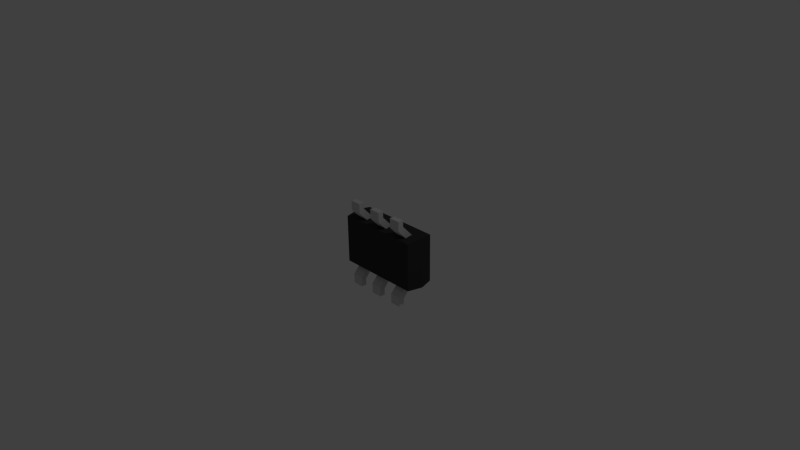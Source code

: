# Source: IRFTS8342PBF_TSOP_6.blend  (saved by Blender 2.73.0; exported with 4.5.12 LTS)
import bpy
from mathutils import Matrix  # noqa: F401  (used for matrix-valued properties, if any)

bpy.ops.wm.read_factory_settings(use_empty=True)
scene = bpy.context.scene
scene.name = 'Scene'

# ---- collections
col_collection_1 = bpy.data.collections.new('Collection 1'); scene.collection.children.link(col_collection_1)

# ---- materials (node trees are filled in below, after node groups)
mat_material_001 = bpy.data.materials.new('Material.001')
mat_material_001.alpha_threshold = 0.0
mat_material_001.use_transparent_shadow = False
mat_material_001.roughness = 0.5
mat_svgmat_001 = bpy.data.materials.new('SVGMat.001')
mat_svgmat_001.alpha_threshold = 0.0
mat_svgmat_001.use_transparent_shadow = False
mat_svgmat_001.diffuse_color = (1.0, 1.0, 1.0, 1.0)
mat_svgmat_001.roughness = 0.5
mat_pins_002 = bpy.data.materials.new('Pins.002')
mat_pins_002.alpha_threshold = 0.0
mat_pins_002.use_transparent_shadow = False
mat_pins_002.diffuse_color = (0.6619, 0.6619, 0.6619, 1.0)
mat_pins_002.roughness = 0.5
mat_dot_mark = bpy.data.materials.new('Dot_Mark')
mat_dot_mark.alpha_threshold = 0.0
mat_dot_mark.use_transparent_shadow = False
mat_dot_mark.roughness = 0.5
mat_chassis = bpy.data.materials.new('Chassis')
mat_chassis.alpha_threshold = 0.0
mat_chassis.use_transparent_shadow = False
mat_chassis.diffuse_color = (0.04203, 0.04203, 0.04203, 1.0)
mat_chassis.roughness = 0.5

# ---- material node trees

# ---- world
world_world = bpy.data.worlds.new('World'); scene.world = world_world
world_world.color = (0.05088, 0.05088, 0.05088)
world_world.use_sun_shadow = False
world_world.sun_shadow_jitter_overblur = 0.0
world_world.cycles.sampling_method = 'MANUAL'
world_world.cycles.sample_map_resolution = 256

# ---- cameras
cam_camera = bpy.data.cameras.new('Camera')
cam_camera.clip_end = 100.0
cam_camera.lens = 35.0
cam_camera.sensor_width = 32.0
cam_camera.sensor_height = 18.0
cam_camera.ortho_scale = 7.314
cam_camera.dof.focus_distance = 0.0
cam_camera.dof.aperture_fstop = 128.0

# ---- lights
light_lamp = bpy.data.lights.new('Lamp', 'POINT')
light_lamp.transmission_factor = 0.0
light_lamp.cutoff_distance = 30.0
light_lamp.energy = 100.0
light_lamp.shadow_buffer_clip_start = 1.001
light_lamp.shadow_soft_size = 0.1
light_lamp.shadow_maximum_resolution = 0.006
light_lamp.use_absolute_resolution = True
light_lamp.cycles.use_multiple_importance_sampling = False

# ---- meshes
me_shapeindexedfaceset_006 = bpy.data.meshes.new('ShapeIndexedFaceSet.006')
me_shapeindexedfaceset_006.from_pydata([(0.0, 0.0, 0.0), (0.2846, -0.6123, 0.02685), (0.2846, -0.6123, 0.1037), (0.4383, -0.6123, 0.1037), (0.4383, -0.6123, 0.02685), (0.2846, -0.228, 0.2547), (0.2846, -0.2683, 0.3316), (0.4383, -0.2683, 0.3316), (0.4383, -0.228, 0.2547), (0.4383, -0.4797, 0.02685), (0.4383, -0.5201, 0.1037), (0.2846, -0.5201, 0.1037), (0.2846, -0.4797, 0.02685), (0.0, 0.0, 0.0), (-0.4458, -0.6123, 0.02685), (-0.4458, -0.6123, 0.1037), (-0.2921, -0.6123, 0.1037), (-0.2921, -0.6123, 0.02685), (-0.4458, -0.228, 0.2547), (-0.4458, -0.2683, 0.3316), (-0.2921, -0.2683, 0.3316), (-0.2921, -0.228, 0.2547), (-0.2921, -0.4797, 0.02685), (-0.2921, -0.5201, 0.1037), (-0.4458, -0.5201, 0.1037), (-0.4458, -0.4797, 0.02685), (0.0, 0.0, 0.0), (-0.2921, 0.6047, 0.02685), (-0.2921, 0.6047, 0.1037), (-0.4458, 0.6047, 0.1037), (-0.4458, 0.6047, 0.02685), (-0.2921, 0.2204, 0.2547), (-0.2921, 0.2607, 0.3316), (-0.4458, 0.2607, 0.3316), (-0.4458, 0.2204, 0.2547), (-0.4458, 0.4721, 0.02685), (-0.4458, 0.5125, 0.1037), (-0.2921, 0.5125, 0.1037), (-0.2921, 0.4721, 0.02685), (0.0, 0.0, 0.0), (0.4383, 0.6047, 0.02685), (0.4383, 0.6047, 0.1037), (0.2846, 0.6047, 0.1037), (0.2846, 0.6047, 0.02685), (0.4383, 0.2204, 0.2547), (0.4383, 0.2607, 0.3316), (0.2846, 0.2607, 0.3316), (0.2846, 0.2204, 0.2547), (0.2846, 0.4721, 0.02685), (0.2846, 0.5125, 0.1037), (0.4383, 0.5125, 0.1037), (0.4383, 0.4721, 0.02685), (0.0, 0.0, 0.0), (0.07313, 0.6047, 0.02685), (0.07313, 0.6047, 0.1037), (-0.08064, 0.6047, 0.1037), (-0.08064, 0.6047, 0.02685), (0.07313, 0.2204, 0.2547), (0.07313, 0.2607, 0.3316), (-0.08064, 0.2607, 0.3316), (-0.08064, 0.2204, 0.2547), (-0.08064, 0.4721, 0.02685), (-0.08064, 0.5125, 0.1037), (0.07313, 0.5125, 0.1037), (0.07313, 0.4721, 0.02685), (0.3652, 5.201e-15, 3.192e-08), (-0.08067, -0.6123, 0.02685), (-0.08067, -0.6123, 0.1037), (0.0731, -0.6123, 0.1037), (0.0731, -0.6123, 0.02685), (-0.08067, -0.228, 0.2547), (-0.08067, -0.2683, 0.3316), (0.0731, -0.2683, 0.3316), (0.0731, -0.228, 0.2547), (0.0731, -0.4797, 0.02685), (0.0731, -0.5201, 0.1037), (-0.08067, -0.5201, 0.1037), (-0.08067, -0.4797, 0.02685)], [], [(1, 2, 11, 12), (1, 4, 3, 2), (1, 12, 9, 4), (2, 3, 10, 11), (3, 4, 9, 10), (5, 6, 7, 8), (5, 8, 9, 12), (5, 12, 11, 6), (6, 11, 10, 7), (7, 10, 9, 8), (14, 15, 24, 25), (14, 17, 16, 15), (14, 25, 22, 17), (15, 16, 23, 24), (16, 17, 22, 23), (18, 19, 20, 21), (18, 21, 22, 25), (18, 25, 24, 19), (19, 24, 23, 20), (20, 23, 22, 21), (27, 28, 37, 38), (27, 30, 29, 28), (27, 38, 35, 30), (28, 29, 36, 37), (29, 30, 35, 36), (31, 32, 33, 34), (31, 34, 35, 38), (31, 38, 37, 32), (32, 37, 36, 33), (33, 36, 35, 34), (40, 41, 50, 51), (40, 43, 42, 41), (40, 51, 48, 43), (41, 42, 49, 50), (42, 43, 48, 49), (44, 45, 46, 47), (44, 47, 48, 51), (44, 51, 50, 45), (45, 50, 49, 46), (46, 49, 48, 47), (53, 54, 63, 64), (53, 56, 55, 54), (53, 64, 61, 56), (54, 55, 62, 63), (55, 56, 61, 62), (57, 58, 59, 60), (57, 60, 61, 64), (57, 64, 63, 58), (58, 63, 62, 59), (59, 62, 61, 60), (66, 67, 76, 77), (66, 69, 68, 67), (66, 77, 74, 69), (67, 68, 75, 76), (68, 69, 74, 75), (70, 71, 72, 73), (70, 73, 74, 77), (70, 77, 76, 71), (71, 76, 75, 72), (72, 75, 74, 73)])
_ca = me_shapeindexedfaceset_006.color_attributes.new('Col', 'BYTE_COLOR', 'CORNER')
_ca.data.foreach_set('color', [0.0, 0.0, 0.0, 1.0, 0.0, 0.0, 0.0, 1.0, 0.0, 0.0, 0.0, 1.0, 0.0, 0.0, 0.0, 1.0, 0.0, 0.0, 0.0, 1.0, 1.0, 1.0, 1.0, 1.0, 0.0, 0.0, 0.0, 1.0, 0.0, 0.0, 0.0, 1.0, 0.0, 0.0, 0.0, 1.0, 0.0, 0.0, 0.0, 1.0, 1.0, 1.0, 1.0, 1.0, 1.0, 1.0, 1.0, 1.0, 0.0, 0.0, 0.0, 1.0, 0.0, 0.0, 0.0, 1.0, 0.0, 0.0, 0.0, 1.0, 0.0, 0.0, 0.0, 1.0, 0.0, 0.0, 0.0, 1.0, 1.0, 1.0, 1.0, 1.0, 1.0, 1.0, 1.0, 1.0, 0.0, 0.0, 0.0, 1.0, 0.0, 0.0, 0.0, 1.0, 0.0, 0.0, 0.0, 1.0, 0.0, 0.0, 0.0, 1.0, 0.0, 0.0, 0.0, 1.0, 0.0, 0.0, 0.0, 1.0, 0.0, 0.0, 0.0, 1.0, 1.0, 1.0, 1.0, 1.0, 0.0, 0.0, 0.0, 1.0, 0.0, 0.0, 0.0, 1.0, 0.0, 0.0, 0.0, 1.0, 0.0, 0.0, 0.0, 1.0, 0.0, 0.0, 0.0, 1.0, 0.0, 0.0, 0.0, 1.0, 0.0, 0.0, 0.0, 1.0, 0.0, 0.0, 0.0, 1.0, 0.0, 0.0, 0.0, 1.0, 0.0, 0.0, 0.0, 1.0, 0.0, 0.0, 0.0, 1.0, 1.0, 1.0, 1.0, 1.0, 0.0, 0.0, 0.0, 1.0, 0.0, 0.0, 0.0, 1.0, 0.0, 0.0, 0.0, 1.0, 0.0, 0.0, 0.0, 1.0, 0.0, 0.0, 0.0, 1.0, 0.0, 0.0, 0.0, 1.0, 1.0, 1.0, 1.0, 1.0, 0.0, 0.0, 0.0, 1.0, 0.0, 0.0, 0.0, 1.0, 0.0, 0.0, 0.0, 1.0, 0.0, 0.0, 0.0, 1.0, 1.0, 1.0, 1.0, 1.0, 1.0, 1.0, 1.0, 1.0, 0.0, 0.0, 0.0, 1.0, 0.0, 0.0, 0.0, 1.0, 0.0, 0.0, 0.0, 1.0, 0.0, 0.0, 0.0, 1.0, 0.0, 0.0, 0.0, 1.0, 1.0, 1.0, 1.0, 1.0, 1.0, 1.0, 1.0, 1.0, 0.0, 0.0, 0.0, 1.0, 0.0, 0.0, 0.0, 1.0, 0.0, 0.0, 0.0, 1.0, 0.0, 0.0, 0.0, 1.0, 0.0, 0.0, 0.0, 1.0, 0.0, 0.0, 0.0, 1.0, 0.0, 0.0, 0.0, 1.0, 1.0, 1.0, 1.0, 1.0, 0.0, 0.0, 0.0, 1.0, 0.0, 0.0, 0.0, 1.0, 0.0, 0.0, 0.0, 1.0, 0.0, 0.0, 0.0, 1.0, 0.0, 0.0, 0.0, 1.0, 0.0, 0.0, 0.0, 1.0, 0.0, 0.0, 0.0, 1.0, 0.0, 0.0, 0.0, 1.0, 0.0, 0.0, 0.0, 1.0, 0.0, 0.0, 0.0, 1.0, 0.0, 0.0, 0.0, 1.0, 1.0, 1.0, 1.0, 1.0, 0.0, 0.0, 0.0, 1.0, 0.0, 0.0, 0.0, 1.0, 0.0, 0.0, 0.0, 1.0, 0.0, 0.0, 0.0, 1.0, 0.0, 0.0, 0.0, 1.0, 0.0, 0.0, 0.0, 1.0, 1.0, 1.0, 1.0, 1.0, 0.0, 0.0, 0.0, 1.0, 0.0, 0.0, 0.0, 1.0, 0.0, 0.0, 0.0, 1.0, 0.0, 0.0, 0.0, 1.0, 1.0, 1.0, 1.0, 1.0, 1.0, 1.0, 1.0, 1.0, 0.0, 0.0, 0.0, 1.0, 0.0, 0.0, 0.0, 1.0, 0.0, 0.0, 0.0, 1.0, 0.0, 0.0, 0.0, 1.0, 0.0, 0.0, 0.0, 1.0, 1.0, 1.0, 1.0, 1.0, 1.0, 1.0, 1.0, 1.0, 0.0, 0.0, 0.0, 1.0, 0.0, 0.0, 0.0, 1.0, 0.0, 0.0, 0.0, 1.0, 0.0, 0.0, 0.0, 1.0, 0.0, 0.0, 0.0, 1.0, 0.0, 0.0, 0.0, 1.0, 0.0, 0.0, 0.0, 1.0, 1.0, 1.0, 1.0, 1.0, 0.0, 0.0, 0.0, 1.0, 0.0, 0.0, 0.0, 1.0, 0.0, 0.0, 0.0, 1.0, 0.0, 0.0, 0.0, 1.0, 0.0, 0.0, 0.0, 1.0, 0.0, 0.0, 0.0, 1.0, 0.0, 0.0, 0.0, 1.0, 0.0, 0.0, 0.0, 1.0, 0.0, 0.0, 0.0, 1.0, 0.0, 0.0, 0.0, 1.0, 0.0, 0.0, 0.0, 1.0, 1.0, 1.0, 1.0, 1.0, 0.0, 0.0, 0.0, 1.0, 0.0, 0.0, 0.0, 1.0, 0.0, 0.0, 0.0, 1.0, 0.0, 0.0, 0.0, 1.0, 0.0, 0.0, 0.0, 1.0, 0.0, 0.0, 0.0, 1.0, 1.0, 1.0, 1.0, 1.0, 0.0, 0.0, 0.0, 1.0, 0.0, 0.0, 0.0, 1.0, 0.0, 0.0, 0.0, 1.0, 0.0, 0.0, 0.0, 1.0, 1.0, 1.0, 1.0, 1.0, 1.0, 1.0, 1.0, 1.0, 0.0, 0.0, 0.0, 1.0, 0.0, 0.0, 0.0, 1.0, 0.0, 0.0, 0.0, 1.0, 0.0, 0.0, 0.0, 1.0, 0.0, 0.0, 0.0, 1.0, 1.0, 1.0, 1.0, 1.0, 1.0, 1.0, 1.0, 1.0, 0.0, 0.0, 0.0, 1.0, 0.0, 0.0, 0.0, 1.0, 0.0, 0.0, 0.0, 1.0, 0.0, 0.0, 0.0, 1.0, 0.0, 0.0, 0.0, 1.0, 0.0, 0.0, 0.0, 1.0, 0.0, 0.0, 0.0, 1.0, 1.0, 1.0, 1.0, 1.0, 0.0, 0.0, 0.0, 1.0, 0.0, 0.0, 0.0, 1.0, 0.0, 0.0, 0.0, 1.0, 0.0, 0.0, 0.0, 1.0, 0.0, 0.0, 0.0, 1.0, 0.0, 0.0, 0.0, 1.0, 0.0, 0.0, 0.0, 1.0, 0.0, 0.0, 0.0, 1.0, 0.0, 0.0, 0.0, 1.0, 0.0, 0.0, 0.0, 1.0, 0.0, 0.0, 0.0, 1.0, 1.0, 1.0, 1.0, 1.0, 0.0, 0.0, 0.0, 1.0, 0.0, 0.0, 0.0, 1.0, 0.0, 0.0, 0.0, 1.0, 0.0, 0.0, 0.0, 1.0, 0.0, 0.0, 0.0, 1.0, 0.0, 0.0, 0.0, 1.0, 1.0, 1.0, 1.0, 1.0, 0.0, 0.0, 0.0, 1.0, 0.0, 0.0, 0.0, 1.0, 0.0, 0.0, 0.0, 1.0, 0.0, 0.0, 0.0, 1.0, 1.0, 1.0, 1.0, 1.0, 1.0, 1.0, 1.0, 1.0, 0.0, 0.0, 0.0, 1.0, 0.0, 0.0, 0.0, 1.0, 0.0, 0.0, 0.0, 1.0, 0.0, 0.0, 0.0, 1.0, 0.0, 0.0, 0.0, 1.0, 1.0, 1.0, 1.0, 1.0, 1.0, 1.0, 1.0, 1.0, 0.0, 0.0, 0.0, 1.0, 0.0, 0.0, 0.0, 1.0, 0.0, 0.0, 0.0, 1.0, 0.0, 0.0, 0.0, 1.0, 0.0, 0.0, 0.0, 1.0, 0.0, 0.0, 0.0, 1.0, 0.0, 0.0, 0.0, 1.0, 1.0, 1.0, 1.0, 1.0, 0.0, 0.0, 0.0, 1.0, 0.0, 0.0, 0.0, 1.0, 0.0, 0.0, 0.0, 1.0, 0.0, 0.0, 0.0, 1.0, 0.0, 0.0, 0.0, 1.0, 0.0, 0.0, 0.0, 1.0, 0.0, 0.0, 0.0, 1.0, 0.0, 0.0, 0.0, 1.0, 0.0, 0.0, 0.0, 1.0, 0.0, 0.0, 0.0, 1.0, 0.0, 0.0, 0.0, 1.0, 1.0, 1.0, 1.0, 1.0, 0.0, 0.0, 0.0, 1.0, 0.0, 0.0, 0.0, 1.0, 0.0, 0.0, 0.0, 1.0, 0.0, 0.0, 0.0, 1.0, 0.0, 0.0, 0.0, 1.0, 0.0, 0.0, 0.0, 1.0, 1.0, 1.0, 1.0, 1.0, 0.0, 0.0, 0.0, 1.0, 0.0, 0.0, 0.0, 1.0, 0.0, 0.0, 0.0, 1.0, 0.0, 0.0, 0.0, 1.0, 1.0, 1.0, 1.0, 1.0, 1.0, 1.0, 1.0, 1.0, 0.0, 0.0, 0.0, 1.0, 0.0, 0.0, 0.0, 1.0, 0.0, 0.0, 0.0, 1.0, 0.0, 0.0, 0.0, 1.0, 0.0, 0.0, 0.0, 1.0, 1.0, 1.0, 1.0, 1.0, 1.0, 1.0, 1.0, 1.0, 0.0, 0.0, 0.0, 1.0, 0.0, 0.0, 0.0, 1.0, 0.0, 0.0, 0.0, 1.0, 0.0, 0.0, 0.0, 1.0, 0.0, 0.0, 0.0, 1.0, 0.0, 0.0, 0.0, 1.0, 0.0, 0.0, 0.0, 1.0, 1.0, 1.0, 1.0, 1.0, 0.0, 0.0, 0.0, 1.0, 0.0, 0.0, 0.0, 1.0, 0.0, 0.0, 0.0, 1.0, 0.0, 0.0, 0.0, 1.0, 0.0, 0.0, 0.0, 1.0, 0.0, 0.0, 0.0, 1.0, 0.0, 0.0, 0.0, 1.0, 0.0, 0.0, 0.0, 1.0, 0.0, 0.0, 0.0, 1.0, 0.0, 0.0, 0.0, 1.0, 0.0, 0.0, 0.0, 1.0, 1.0, 1.0, 1.0, 1.0, 0.0, 0.0, 0.0, 1.0])
me_shapeindexedfaceset_006.materials.append(mat_pins_002)
me_shapeindexedfaceset_006.use_remesh_preserve_volume = False
me_shapeindexedfaceset_006.use_remesh_preserve_attributes = False
me_shapeindexedfaceset_006.use_mirror_vertex_groups = False
me_shapeindexedfaceset_006.update()
me_shapeindexedfaceset_002 = bpy.data.meshes.new('ShapeIndexedFaceSet.002')
me_shapeindexedfaceset_002.from_pydata([(0.0, 0.0, 0.0), (0.4264, 0.1574, 0.4522), (0.4217, 0.1307, 0.4522), (0.4086, 0.108, 0.4522), (0.3889, 0.0929, 0.4522), (0.3656, 0.08758, 0.4522), (0.3424, 0.0929, 0.4522), (0.3227, 0.108, 0.4522), (0.3095, 0.1307, 0.4522), (0.3049, 0.1574, 0.4522), (0.3095, 0.1842, 0.4522), (0.3227, 0.2068, 0.4522), (0.3424, 0.222, 0.4522), (0.3656, 0.2273, 0.4522), (0.3889, 0.222, 0.4522), (0.4086, 0.2068, 0.4522), (0.4217, 0.1842, 0.4522), (0.4264, 0.1574, 0.4386), (0.4217, 0.1307, 0.4386), (0.4086, 0.108, 0.4386), (0.3889, 0.0929, 0.4386), (0.3656, 0.08758, 0.4386), (0.3424, 0.0929, 0.4386), (0.3227, 0.108, 0.4386), (0.3095, 0.1307, 0.4386), (0.3049, 0.1574, 0.4386), (0.3095, 0.1842, 0.4386), (0.3227, 0.2068, 0.4386), (0.3424, 0.222, 0.4386), (0.3656, 0.2273, 0.4386), (0.3889, 0.222, 0.4386), (0.4086, 0.2068, 0.4386), (0.4217, 0.1842, 0.4386)], [], [(1, 2, 18, 17), (1, 16, 15), (1, 15, 14), (1, 14, 13), (1, 13, 12), (1, 12, 11), (1, 11, 10), (1, 10, 9), (1, 9, 8), (1, 8, 7), (1, 7, 6), (1, 6, 5), (1, 5, 4), (1, 4, 3), (1, 3, 2), (1, 17, 32, 16), (2, 3, 19, 18), (3, 4, 20, 19), (4, 5, 21, 20), (5, 6, 22, 21), (6, 7, 23, 22), (7, 8, 24, 23), (8, 9, 25, 24), (9, 10, 26, 25), (10, 11, 27, 26), (11, 12, 28, 27), (12, 13, 29, 28), (13, 14, 30, 29), (14, 15, 31, 30), (15, 16, 32, 31), (17, 18, 19), (17, 19, 20), (17, 20, 21), (17, 21, 22), (17, 22, 23), (17, 23, 24), (17, 24, 25), (17, 25, 26), (17, 26, 27), (17, 27, 28), (17, 28, 29), (17, 29, 30), (17, 30, 31), (17, 31, 32)])
_ca = me_shapeindexedfaceset_002.color_attributes.new('Col', 'BYTE_COLOR', 'CORNER')
_ca.data.foreach_set('color', [0.0, 0.0, 0.0, 1.0, 0.0, 0.0, 0.0, 1.0, 0.0, 0.0, 0.0, 1.0, 0.0, 0.0, 0.0, 1.0, 0.0, 0.0, 0.0, 1.0, 0.0, 0.0, 0.0, 1.0, 0.0, 0.0, 0.0, 1.0, 0.0, 0.0, 0.0, 1.0, 0.0, 0.0, 0.0, 1.0, 0.0, 0.0, 0.0, 1.0, 0.0, 0.0, 0.0, 1.0, 0.0, 0.0, 0.0, 1.0, 0.0, 0.0, 0.0, 1.0, 0.0, 0.0, 0.0, 1.0, 0.0, 0.0, 0.0, 1.0, 0.0, 0.0, 0.0, 1.0, 0.0, 0.0, 0.0, 1.0, 0.0, 0.0, 0.0, 1.0, 0.0, 0.0, 0.0, 1.0, 0.0, 0.0, 0.0, 1.0, 0.0, 0.0, 0.0, 1.0, 0.0, 0.0, 0.0, 1.0, 0.0, 0.0, 0.0, 1.0, 0.0, 0.0, 0.0, 1.0, 0.0, 0.0, 0.0, 1.0, 0.0, 0.0, 0.0, 1.0, 0.0, 0.0, 0.0, 1.0, 0.0, 0.0, 0.0, 1.0, 0.0, 0.0, 0.0, 1.0, 0.0, 0.0, 0.0, 1.0, 0.0, 0.0, 0.0, 1.0, 0.0, 0.0, 0.0, 1.0, 0.0, 0.0, 0.0, 1.0, 0.0, 0.0, 0.0, 1.0, 0.0, 0.0, 0.0, 1.0, 0.0, 0.0, 0.0, 1.0, 0.0, 0.0, 0.0, 1.0, 0.0, 0.0, 0.0, 1.0, 0.0, 0.0, 0.0, 1.0, 1.0, 1.0, 1.0, 1.0, 0.0, 0.0, 0.0, 1.0, 1.0, 1.0, 1.0, 1.0, 0.0, 0.0, 0.0, 1.0, 0.0, 0.0, 0.0, 1.0, 0.0, 0.0, 0.0, 1.0, 0.0, 0.0, 0.0, 1.0, 0.0, 0.0, 0.0, 1.0, 0.0, 0.0, 0.0, 1.0, 0.0, 0.0, 0.0, 1.0, 0.0, 0.0, 0.0, 1.0, 0.0, 0.0, 0.0, 1.0, 0.0, 0.0, 0.0, 1.0, 0.0, 0.0, 0.0, 1.0, 0.0, 0.0, 0.0, 1.0, 0.0, 0.0, 0.0, 1.0, 1.0, 1.0, 1.0, 1.0, 0.0, 0.0, 0.0, 1.0, 0.0, 0.0, 0.0, 1.0, 1.0, 1.0, 1.0, 1.0, 0.0, 0.0, 0.0, 1.0, 1.0, 1.0, 1.0, 1.0, 0.0, 0.0, 0.0, 1.0, 0.0, 0.0, 0.0, 1.0, 0.0, 0.0, 0.0, 1.0, 0.0, 0.0, 0.0, 1.0, 1.0, 1.0, 1.0, 1.0, 0.0, 0.0, 0.0, 1.0, 0.0, 0.0, 0.0, 1.0, 0.0, 0.0, 0.0, 1.0, 0.0, 0.0, 0.0, 1.0, 0.0, 0.0, 0.0, 1.0, 0.0, 0.0, 0.0, 1.0, 0.0, 0.0, 0.0, 1.0, 0.0, 0.0, 0.0, 1.0, 0.0, 0.0, 0.0, 1.0, 0.0, 0.0, 0.0, 1.0, 0.0, 0.0, 0.0, 1.0, 0.0, 0.0, 0.0, 1.0, 0.0, 0.0, 0.0, 1.0, 0.0, 0.0, 0.0, 1.0, 1.0, 1.0, 1.0, 1.0, 0.0, 0.0, 0.0, 1.0, 0.0, 0.0, 0.0, 1.0, 0.0, 0.0, 0.0, 1.0, 0.0, 0.0, 0.0, 1.0, 1.0, 1.0, 1.0, 1.0, 0.0, 0.0, 0.0, 1.0, 0.0, 0.0, 0.0, 1.0, 0.0, 0.0, 0.0, 1.0, 0.0, 0.0, 0.0, 1.0, 0.0, 0.0, 0.0, 1.0, 0.0, 0.0, 0.0, 1.0, 0.0, 0.0, 0.0, 1.0, 0.0, 0.0, 0.0, 1.0, 0.0, 0.0, 0.0, 1.0, 0.0, 0.0, 0.0, 1.0, 0.0, 0.0, 0.0, 1.0, 0.0, 0.0, 0.0, 1.0, 0.0, 0.0, 0.0, 1.0, 0.0, 0.0, 0.0, 1.0, 1.0, 1.0, 1.0, 1.0, 0.0, 0.0, 0.0, 1.0, 0.0, 0.0, 0.0, 1.0, 0.0, 0.0, 0.0, 1.0, 0.0, 0.0, 0.0, 1.0, 1.0, 1.0, 1.0, 1.0, 0.0, 0.0, 0.0, 1.0, 0.0, 0.0, 0.0, 1.0, 0.0, 0.0, 0.0, 1.0, 0.0, 0.0, 0.0, 1.0, 0.0, 0.0, 0.0, 1.0, 0.0, 0.0, 0.0, 1.0, 0.0, 0.0, 0.0, 1.0, 0.0, 0.0, 0.0, 1.0, 1.0, 1.0, 1.0, 1.0, 0.0, 0.0, 0.0, 1.0, 1.0, 1.0, 1.0, 1.0, 0.0, 0.0, 0.0, 1.0, 0.0, 0.0, 0.0, 1.0, 0.0, 0.0, 0.0, 1.0, 0.0, 0.0, 0.0, 1.0, 0.0, 0.0, 0.0, 1.0, 0.0, 0.0, 0.0, 1.0, 0.0, 0.0, 0.0, 1.0, 0.0, 0.0, 0.0, 1.0, 0.0, 0.0, 0.0, 1.0, 0.0, 0.0, 0.0, 1.0, 0.0, 0.0, 0.0, 1.0, 0.0, 0.0, 0.0, 1.0, 1.0, 1.0, 1.0, 1.0, 0.0, 0.0, 0.0, 1.0, 1.0, 1.0, 1.0, 1.0, 0.0, 0.0, 0.0, 1.0, 0.0, 0.0, 0.0, 1.0, 0.0, 0.0, 0.0, 1.0, 0.0, 0.0, 0.0, 1.0, 0.0, 0.0, 0.0, 1.0, 0.0, 0.0, 0.0, 1.0, 0.0, 0.0, 0.0, 1.0, 0.0, 0.0, 0.0, 1.0, 0.0, 0.0, 0.0, 1.0, 0.0, 0.0, 0.0, 1.0, 0.0, 0.0, 0.0, 1.0, 0.0, 0.0, 0.0, 1.0, 1.0, 1.0, 1.0, 1.0, 0.0, 0.0, 0.0, 1.0, 1.0, 1.0, 1.0, 1.0, 0.0, 0.0, 0.0, 1.0])
me_shapeindexedfaceset_002.materials.append(mat_dot_mark)
me_shapeindexedfaceset_002.use_remesh_preserve_volume = False
me_shapeindexedfaceset_002.use_remesh_preserve_attributes = False
me_shapeindexedfaceset_002.use_mirror_vertex_groups = False
me_shapeindexedfaceset_002.update()
me_shapeindexedfaceset_001 = bpy.data.meshes.new('ShapeIndexedFaceSet.001')
me_shapeindexedfaceset_001.from_pydata([(0.0, 0.0, 0.0), (-0.5746, -0.3374, 0.05568), (-0.5746, -0.3374, 0.4497), (0.5671, -0.3374, 0.4497), (0.5671, -0.3374, 0.05568), (-0.5746, 0.3298, 0.05568), (-0.5746, 0.3298, 0.4497), (0.5671, 0.3298, 0.4497), (0.5671, 0.3298, 0.05568), (0.5971, -0.3595, 0.2806), (0.5971, 0.3519, 0.2806), (-0.6047, -0.3595, 0.2806), (-0.6047, 0.3519, 0.2806)], [], [(1, 4, 9, 11), (1, 5, 8, 4), (1, 11, 12, 5), (2, 3, 7, 6), (2, 6, 12, 11), (2, 11, 9, 3), (3, 9, 10, 7), (4, 8, 10, 9), (5, 12, 10, 8), (6, 7, 10, 12)])
_ca = me_shapeindexedfaceset_001.color_attributes.new('Col', 'BYTE_COLOR', 'CORNER')
_ca.data.foreach_set('color', [0.0, 0.0, 0.0, 1.0, 1.0, 1.0, 1.0, 1.0, 1.0, 1.0, 1.0, 1.0, 0.0, 0.0, 0.0, 1.0, 0.0, 0.0, 0.0, 1.0, 0.0, 0.0, 0.0, 1.0, 0.0, 0.0, 0.0, 1.0, 1.0, 1.0, 1.0, 1.0, 0.0, 0.0, 0.0, 1.0, 0.0, 0.0, 0.0, 1.0, 0.0, 0.0, 0.0, 1.0, 0.0, 0.0, 0.0, 1.0, 0.0, 0.0, 0.0, 1.0, 0.0, 0.0, 0.0, 1.0, 0.0, 0.0, 0.0, 1.0, 0.0, 0.0, 0.0, 1.0, 0.0, 0.0, 0.0, 1.0, 0.0, 0.0, 0.0, 1.0, 0.0, 0.0, 0.0, 1.0, 0.0, 0.0, 0.0, 1.0, 0.0, 0.0, 0.0, 1.0, 0.0, 0.0, 0.0, 1.0, 1.0, 1.0, 1.0, 1.0, 0.0, 0.0, 0.0, 1.0, 0.0, 0.0, 0.0, 1.0, 1.0, 1.0, 1.0, 1.0, 0.0, 0.0, 0.0, 1.0, 0.0, 0.0, 0.0, 1.0, 1.0, 1.0, 1.0, 1.0, 0.0, 0.0, 0.0, 1.0, 0.0, 0.0, 0.0, 1.0, 1.0, 1.0, 1.0, 1.0, 0.0, 0.0, 0.0, 1.0, 0.0, 0.0, 0.0, 1.0, 0.0, 0.0, 0.0, 1.0, 0.0, 0.0, 0.0, 1.0, 0.0, 0.0, 0.0, 1.0, 0.0, 0.0, 0.0, 1.0, 0.0, 0.0, 0.0, 1.0, 0.0, 0.0, 0.0, 1.0])
me_shapeindexedfaceset_001.materials.append(mat_chassis)
me_shapeindexedfaceset_001.use_remesh_preserve_volume = False
me_shapeindexedfaceset_001.use_remesh_preserve_attributes = False
me_shapeindexedfaceset_001.use_mirror_vertex_groups = False
me_shapeindexedfaceset_001.update()

# ---- curves / text
txt_text = bpy.data.curves.new('Text', 'FONT')
txt_text.dimensions = '2D'
txt_text.body = 'IRFTS8342'
txt_text.materials.append(mat_material_001)
txt_text.use_path_clamp = True
txt_text.bevel_resolution = 0
txt_text.extrude = 0.008
cu_path3365 = bpy.data.curves.new('path3365', 'CURVE')
cu_path3365.dimensions = '2D'
_sp = cu_path3365.splines.new('BEZIER'); _sp.bezier_points.add(6)
_sp.bezier_points.foreach_set('co', [-0.007378, -0.01005, 0.0, -0.01401, -0.005456, 0.0, -0.01474, -0.00444, 0.0, -0.01013, -0.00444, 0.0, -0.005515, -0.00444, 0.0, -0.005515, -0.007438, 0.0, -0.005779, -0.0104, 0.0])
_sp.bezier_points.foreach_set('handle_left', [-0.006644, -0.01022, 0.0, -0.01242, -0.007692, 0.0, -0.01449, -0.004778, 0.0, -0.01166, -0.00444, 0.0, -0.007052, -0.00444, 0.0, -0.005515, -0.006438, 0.0, -0.005634, -0.01042, 0.0])
_sp.bezier_points.foreach_set('handle_right', [-0.009856, -0.009467, 0.0, -0.01401, -0.005456, 0.0, -0.0132, -0.00444, 0.0, -0.008588, -0.00444, 0.0, -0.005515, -0.005439, 0.0, -0.005515, -0.009086, 0.0, -0.005925, -0.01038, 0.0])
for _p, _l, _r in zip(_sp.bezier_points, ['FREE', 'FREE', 'VECTOR', 'VECTOR', 'VECTOR', 'VECTOR', 'FREE'], ['FREE', 'FREE', 'VECTOR', 'VECTOR', 'VECTOR', 'FREE', 'FREE']): _p.handle_left_type = _l; _p.handle_right_type = _r
_sp.use_cyclic_u = True
_sp = cu_path3365.splines.new('BEZIER'); _sp.bezier_points.add(6)
_sp.bezier_points.foreach_set('co', [-0.003045, -0.0074, 0.0, -0.003045, -0.00444, 0.0, 0.001188, -0.00444, 0.0, 0.005422, -0.004809, 0.0, 0.003746, -0.006847, 0.0, -0.001893, -0.0101, 0.0, -0.003045, -0.01036, 0.0])
_sp.bezier_points.foreach_set('handle_left', [-0.003045, -0.008387, 0.0, -0.003045, -0.005426, 0.0, -0.000223, -0.00444, 0.0, 0.005422, -0.004572, 0.0, 0.004667, -0.005929, 0.0, 0.0001495, -0.009641, 0.0, -0.002661, -0.01027, 0.0])
_sp.bezier_points.foreach_set('handle_right', [-0.003045, -0.006413, 0.0, -0.001634, -0.00444, 0.0, 0.003903, -0.00444, 0.0, 0.005422, -0.005012, 0.0, 0.002031, -0.008555, 0.0, -0.001893, -0.0101, 0.0, -0.003045, -0.009374, 0.0])
for _p, _l, _r in zip(_sp.bezier_points, ['VECTOR', 'VECTOR', 'VECTOR', 'FREE', 'FREE', 'FREE', 'VECTOR'], ['VECTOR', 'VECTOR', 'FREE', 'FREE', 'FREE', 'FREE', 'VECTOR']): _p.handle_left_type = _l; _p.handle_right_type = _r
_sp.use_cyclic_u = True
_sp = cu_path3365.splines.new('BEZIER'); _sp.bezier_points.add(24)
_sp.bezier_points.foreach_set('co', [-0.03233, -0.008408, 0.0, -0.03233, -0.006732, 0.0, -0.02942, -0.006732, 0.0, -0.02651, -0.006732, 0.0, -0.02651, 0.001204, 0.0, -0.02651, 0.00914, 0.0, -0.02942, 0.00914, 0.0, -0.03233, 0.00914, 0.0, -0.03233, 0.01082, 0.0, -0.03233, 0.01249, 0.0, -0.02421, 0.01249, 0.0, -0.0161, 0.01249, 0.0, -0.0161, 0.01082, 0.0, -0.0161, 0.00914, 0.0, -0.01892, 0.009255, 0.0, -0.02174, 0.00937, 0.0, -0.02174, 0.001204, 0.0, -0.02174, -0.006962, 0.0, -0.01892, -0.006847, 0.0, -0.0161, -0.006732, 0.0, -0.0161, -0.008408, 0.0, -0.0161, -0.01008, 0.0, -0.02421, -0.01008, 0.0, -0.03233, -0.01008, 0.0, -0.03233, -0.008408, 0.0])
_sp.bezier_points.foreach_set('handle_left', [-0.03233, -0.008408, 0.0, -0.03233, -0.007291, 0.0, -0.03039, -0.006732, 0.0, -0.02748, -0.006732, 0.0, -0.02651, -0.001441, 0.0, -0.02651, 0.006494, 0.0, -0.02845, 0.00914, 0.0, -0.03136, 0.00914, 0.0, -0.03233, 0.01026, 0.0, -0.03233, 0.01193, 0.0, -0.02692, 0.01249, 0.0, -0.0188, 0.01249, 0.0, -0.0161, 0.01137, 0.0, -0.0161, 0.009698, 0.0, -0.01798, 0.009217, 0.0, -0.0208, 0.009332, 0.0, -0.02174, 0.003926, 0.0, -0.02174, -0.00424, 0.0, -0.01986, -0.006886, 0.0, -0.01704, -0.00677, 0.0, -0.0161, -0.007849, 0.0, -0.0161, -0.009524, 0.0, -0.02151, -0.01008, 0.0, -0.02962, -0.01008, 0.0, -0.03233, -0.008966, 0.0])
_sp.bezier_points.foreach_set('handle_right', [-0.03233, -0.007849, 0.0, -0.03136, -0.006732, 0.0, -0.02845, -0.006732, 0.0, -0.02651, -0.004087, 0.0, -0.02651, 0.003849, 0.0, -0.02748, 0.00914, 0.0, -0.03039, 0.00914, 0.0, -0.03233, 0.009698, 0.0, -0.03233, 0.01137, 0.0, -0.02962, 0.01249, 0.0, -0.02151, 0.01249, 0.0, -0.0161, 0.01193, 0.0, -0.0161, 0.01026, 0.0, -0.01704, 0.009178, 0.0, -0.01986, 0.009293, 0.0, -0.02174, 0.006648, 0.0, -0.02174, -0.001518, 0.0, -0.0208, -0.006924, 0.0, -0.01798, -0.006809, 0.0, -0.0161, -0.007291, 0.0, -0.0161, -0.008966, 0.0, -0.0188, -0.01008, 0.0, -0.02692, -0.01008, 0.0, -0.03233, -0.009524, 0.0, -0.03233, -0.008408, 0.0])
for _p, _l, _r in zip(_sp.bezier_points, ['VECTOR', 'VECTOR', 'VECTOR', 'VECTOR', 'VECTOR', 'VECTOR', 'VECTOR', 'VECTOR', 'VECTOR', 'VECTOR', 'VECTOR', 'VECTOR', 'VECTOR', 'VECTOR', 'VECTOR', 'VECTOR', 'VECTOR', 'VECTOR', 'VECTOR', 'VECTOR', 'VECTOR', 'VECTOR', 'VECTOR', 'VECTOR', 'VECTOR'], ['VECTOR', 'VECTOR', 'VECTOR', 'VECTOR', 'VECTOR', 'VECTOR', 'VECTOR', 'VECTOR', 'VECTOR', 'VECTOR', 'VECTOR', 'VECTOR', 'VECTOR', 'VECTOR', 'VECTOR', 'VECTOR', 'VECTOR', 'VECTOR', 'VECTOR', 'VECTOR', 'VECTOR', 'VECTOR', 'VECTOR', 'VECTOR', 'VECTOR']): _p.handle_left_type = _l; _p.handle_right_type = _r
_sp.use_cyclic_u = True
_sp = cu_path3365.splines.new('BEZIER'); _sp.bezier_points.add(35)
_sp.bezier_points.foreach_set('co', [0.007538, -0.008496, 0.0, 0.007538, -0.006908, 0.0, 0.008949, -0.006908, 0.0, 0.01036, -0.006908, 0.0, 0.01036, 0.001241, 0.0, 0.01036, 0.00939, 0.0, 0.008949, 0.009256, 0.0, 0.007538, 0.009121, 0.0, 0.007538, 0.01083, 0.0, 0.007538, 0.01254, 0.0, 0.01574, 0.01243, 0.0, 0.0251, 0.01168, 0.0, 0.02765, 0.006458, 0.0, 0.02461, 0.001003, 0.0, 0.02317, 0.0002738, 0.0, 0.02418, -0.001466, 0.0, 0.02577, -0.005057, 0.0, 0.02636, -0.006908, 0.0, 0.02806, -0.006908, 0.0, 0.02976, -0.006908, 0.0, 0.02976, -0.008496, 0.0, 0.02976, -0.01008, 0.0, 0.02692, -0.01008, 0.0, 0.02408, -0.01008, 0.0, 0.02354, -0.00876, 0.0, 0.01918, -0.0009175, 0.0, 0.01648, 0.0004335, 0.0, 0.01512, 0.0003221, 0.0, 0.01502, -0.003293, 0.0, 0.01492, -0.006908, 0.0, 0.01643, -0.006908, 0.0, 0.01795, -0.006908, 0.0, 0.01795, -0.008496, 0.0, 0.01795, -0.01008, 0.0, 0.01274, -0.01008, 0.0, 0.007538, -0.01008, 0.0])
_sp.bezier_points.foreach_set('handle_left', [0.007538, -0.009025, 0.0, 0.007538, -0.007438, 0.0, 0.008479, -0.006908, 0.0, 0.00989, -0.006908, 0.0, 0.01036, -0.001476, 0.0, 0.01036, 0.006674, 0.0, 0.00942, 0.009301, 0.0, 0.008009, 0.009166, 0.0, 0.007538, 0.01026, 0.0, 0.007538, 0.01197, 0.0, 0.01301, 0.01246, 0.0, 0.0241, 0.01223, 0.0, 0.02764, 0.009182, 0.0, 0.02679, 0.002108, 0.0, 0.02365, 0.000517, 0.0, 0.02384, -0.0008858, 0.0, 0.02545, -0.004038, 0.0, 0.02617, -0.006291, 0.0, 0.0275, -0.006908, 0.0, 0.0292, -0.006908, 0.0, 0.02976, -0.007967, 0.0, 0.02976, -0.009554, 0.0, 0.02787, -0.01008, 0.0, 0.02503, -0.01008, 0.0, 0.02372, -0.009201, 0.0, 0.02042, -0.002258, 0.0, 0.01768, 0.0005322, 0.0, 0.01558, 0.0003592, 0.0, 0.01506, -0.002088, 0.0, 0.01496, -0.005703, 0.0, 0.01593, -0.006908, 0.0, 0.01744, -0.006908, 0.0, 0.01795, -0.007967, 0.0, 0.01795, -0.009554, 0.0, 0.01448, -0.01008, 0.0, 0.009273, -0.01008, 0.0])
_sp.bezier_points.foreach_set('handle_right', [0.007538, -0.007967, 0.0, 0.008009, -0.006908, 0.0, 0.00942, -0.006908, 0.0, 0.01036, -0.004192, 0.0, 0.01036, 0.003957, 0.0, 0.00989, 0.009345, 0.0, 0.008479, 0.009211, 0.0, 0.007538, 0.009691, 0.0, 0.007538, 0.0114, 0.0, 0.01027, 0.0125, 0.0, 0.02283, 0.01233, 0.0, 0.02691, 0.0107, 0.0, 0.02765, 0.003642, 0.0, 0.02461, 0.001003, 0.0, 0.02351, -0.000306, 0.0, 0.02473, -0.002422, 0.0, 0.02577, -0.005057, 0.0, 0.02693, -0.006908, 0.0, 0.02863, -0.006908, 0.0, 0.02976, -0.007438, 0.0, 0.02976, -0.009025, 0.0, 0.02882, -0.01008, 0.0, 0.02598, -0.01008, 0.0, 0.0239, -0.009642, 0.0, 0.02219, -0.005442, 0.0, 0.01799, 0.0003783, 0.0, 0.01648, 0.0004335, 0.0, 0.01509, -0.000883, 0.0, 0.01499, -0.004498, 0.0, 0.01543, -0.006908, 0.0, 0.01694, -0.006908, 0.0, 0.01795, -0.007438, 0.0, 0.01795, -0.009025, 0.0, 0.01621, -0.01008, 0.0, 0.01101, -0.01008, 0.0, 0.007538, -0.009554, 0.0])
for _p, _l, _r in zip(_sp.bezier_points, ['VECTOR', 'VECTOR', 'VECTOR', 'VECTOR', 'VECTOR', 'VECTOR', 'VECTOR', 'VECTOR', 'VECTOR', 'VECTOR', 'VECTOR', 'FREE', 'FREE', 'FREE', 'VECTOR', 'VECTOR', 'FREE', 'VECTOR', 'VECTOR', 'VECTOR', 'VECTOR', 'VECTOR', 'VECTOR', 'VECTOR', 'VECTOR', 'FREE', 'FREE', 'VECTOR', 'VECTOR', 'VECTOR', 'VECTOR', 'VECTOR', 'VECTOR', 'VECTOR', 'VECTOR', 'VECTOR'], ['VECTOR', 'VECTOR', 'VECTOR', 'VECTOR', 'VECTOR', 'VECTOR', 'VECTOR', 'VECTOR', 'VECTOR', 'VECTOR', 'FREE', 'FREE', 'FREE', 'FREE', 'VECTOR', 'FREE', 'FREE', 'VECTOR', 'VECTOR', 'VECTOR', 'VECTOR', 'VECTOR', 'VECTOR', 'VECTOR', 'FREE', 'FREE', 'FREE', 'VECTOR', 'VECTOR', 'VECTOR', 'VECTOR', 'VECTOR', 'VECTOR', 'VECTOR', 'VECTOR', 'VECTOR']): _p.handle_left_type = _l; _p.handle_right_type = _r
_sp.use_cyclic_u = True
_sp = cu_path3365.splines.new('BEZIER'); _sp.bezier_points.add(7)
_sp.bezier_points.foreach_set('co', [0.02165, 0.003428, 0.0, 0.02358, 0.006872, 0.0, 0.01839, 0.009091, 0.0, 0.01512, 0.00914, 0.0, 0.01502, 0.006054, 0.0, 0.01492, 0.002967, 0.0, 0.01767, 0.002987, 0.0, 0.02165, 0.003428, 0.0])
_sp.bezier_points.foreach_set('handle_left', [0.02165, 0.003428, 0.0, 0.02392, 0.005347, 0.0, 0.0221, 0.009036, 0.0, 0.01621, 0.009124, 0.0, 0.01506, 0.007082, 0.0, 0.01495, 0.003996, 0.0, 0.01675, 0.002981, 0.0, 0.02097, 0.003197, 0.0])
_sp.bezier_points.foreach_set('handle_right', [0.02312, 0.003934, 0.0, 0.02321, 0.00856, 0.0, 0.01839, 0.009091, 0.0, 0.01509, 0.008111, 0.0, 0.01499, 0.005025, 0.0, 0.01584, 0.002974, 0.0, 0.01918, 0.002998, 0.0, 0.02165, 0.003428, 0.0])
for _p, _l, _r in zip(_sp.bezier_points, ['FREE', 'FREE', 'FREE', 'VECTOR', 'VECTOR', 'VECTOR', 'VECTOR', 'FREE'], ['FREE', 'FREE', 'FREE', 'VECTOR', 'VECTOR', 'VECTOR', 'FREE', 'FREE']): _p.handle_left_type = _l; _p.handle_right_type = _r
_sp.use_cyclic_u = True
_sp = cu_path3365.splines.new('BEZIER'); _sp.bezier_points.add(12)
_sp.bezier_points.foreach_set('co', [-0.01583, -0.0004179, 0.0, -0.006661, 0.01231, 0.0, -0.005515, 0.01255, 0.0, -0.005514, 0.00908, 0.0, -0.005513, 0.005613, 0.0, -0.009302, 0.005725, 0.0, -0.01309, 0.005838, 0.0, -0.01222, 0.004843, 0.0, -0.008532, 0.0009393, 0.0, -0.005707, -0.001971, 0.0, -0.01068, -0.001971, 0.0, -0.01565, -0.001971, 0.0, -0.01583, -0.0004179, 0.0])
_sp.bezier_points.foreach_set('handle_left', [-0.01583, -0.0004179, 0.0, -0.01256, 0.01107, 0.0, -0.005897, 0.01247, 0.0, -0.005514, 0.01024, 0.0, -0.005513, 0.006768, 0.0, -0.008039, 0.005688, 0.0, -0.01183, 0.0058, 0.0, -0.01251, 0.005175, 0.0, -0.01009, 0.00254, 0.0, -0.006648, -0.001001, 0.0, -0.009022, -0.001971, 0.0, -0.014, -0.001971, 0.0, -0.01577, -0.0009354, 0.0])
_sp.bezier_points.foreach_set('handle_right', [-0.01651, 0.005593, 0.0, -0.006661, 0.01231, 0.0, -0.005515, 0.01139, 0.0, -0.005514, 0.007924, 0.0, -0.006776, 0.00565, 0.0, -0.01057, 0.005763, 0.0, -0.0128, 0.005506, 0.0, -0.01175, 0.004297, 0.0, -0.008532, 0.0009393, 0.0, -0.007364, -0.001971, 0.0, -0.01234, -0.001971, 0.0, -0.01571, -0.001453, 0.0, -0.01583, -0.0004179, 0.0])
for _p, _l, _r in zip(_sp.bezier_points, ['FREE', 'FREE', 'VECTOR', 'VECTOR', 'VECTOR', 'VECTOR', 'VECTOR', 'VECTOR', 'FREE', 'VECTOR', 'VECTOR', 'VECTOR', 'VECTOR'], ['FREE', 'FREE', 'VECTOR', 'VECTOR', 'VECTOR', 'VECTOR', 'VECTOR', 'FREE', 'FREE', 'VECTOR', 'VECTOR', 'VECTOR', 'VECTOR']): _p.handle_left_type = _l; _p.handle_right_type = _r
_sp.use_cyclic_u = True
_sp = cu_path3365.splines.new('BEZIER'); _sp.bezier_points.add(12)
_sp.bezier_points.foreach_set('co', [0.0002614, 0.001676, 0.0, 0.003658, 0.00559, 0.0, 0.0003054, 0.005725, 0.0, -0.003047, 0.005613, 0.0, -0.003046, 0.009058, 0.0, -0.003045, 0.0125, 0.0, -0.002075, 0.01229, 0.0, 0.003787, 0.008969, 0.0, 0.006639, 0.00138, 0.0, 0.006656, -0.001794, 0.0, 0.001761, -0.001893, 0.0, -0.003135, -0.001991, 0.0, 0.0002615, 0.001676, 0.0])
_sp.bezier_points.foreach_set('handle_left', [0.0002614, 0.001676, 0.0, 0.003658, 0.005454, 0.0, 0.002149, 0.005787, 0.0, -0.001929, 0.00565, 0.0, -0.003046, 0.00791, 0.0, -0.003045, 0.01136, 0.0, -0.002398, 0.01236, 0.0, 0.002562, 0.01032, 0.0, 0.00662, 0.004946, 0.0, 0.006651, -0.0007361, 0.0, 0.003393, -0.00186, 0.0, -0.001503, -0.001958, 0.0, -0.0008705, 0.0004535, 0.0])
_sp.bezier_points.foreach_set('handle_right', [0.002129, 0.003692, 0.0, 0.003658, 0.005726, 0.0, 0.0003054, 0.005725, 0.0, -0.003047, 0.006761, 0.0, -0.003046, 0.01021, 0.0, -0.002722, 0.01243, 0.0, -0.0001453, 0.01186, 0.0, 0.006049, 0.006466, 0.0, 0.006639, 0.00138, 0.0, 0.005025, -0.001827, 0.0, 0.000129, -0.001925, 0.0, -0.002003, -0.0007688, 0.0, 0.0002615, 0.001676, 0.0])
for _p, _l, _r in zip(_sp.bezier_points, ['FREE', 'FREE', 'FREE', 'VECTOR', 'VECTOR', 'VECTOR', 'VECTOR', 'FREE', 'FREE', 'VECTOR', 'VECTOR', 'VECTOR', 'VECTOR'], ['FREE', 'FREE', 'FREE', 'VECTOR', 'VECTOR', 'VECTOR', 'FREE', 'FREE', 'FREE', 'VECTOR', 'VECTOR', 'VECTOR', 'VECTOR']): _p.handle_left_type = _l; _p.handle_right_type = _r
_sp.use_cyclic_u = True
cu_path3365.materials.append(mat_svgmat_001)
cu_path3365.use_path_clamp = True
cu_path3365.bevel_resolution = 0
cu_path3365.extrude = 0.0005
cu_path3365.fill_mode = 'BOTH'

# ---- objects
ob_text = bpy.data.objects.new('Text', txt_text)
ob_curve = bpy.data.objects.new('Curve', cu_path3365)
ob_shapeindexedfaceset_005 = bpy.data.objects.new('ShapeIndexedFaceSet.005', me_shapeindexedfaceset_006)
ob_shapeindexedfaceset_001 = bpy.data.objects.new('ShapeIndexedFaceSet.001', me_shapeindexedfaceset_002)
ob_shapeindexedfaceset = bpy.data.objects.new('ShapeIndexedFaceSet', me_shapeindexedfaceset_001)
ob_lamp = bpy.data.objects.new('Lamp', light_lamp)
ob_camera = bpy.data.objects.new('Camera', cam_camera)

# ---- transforms, parenting, visibility, modifiers, constraints
ob_text.location = (-0.334, 0.4495, 0.1803)
ob_text.rotation_euler = (4.712, 0.0, 0.0)
ob_text.scale = (0.1783, 0.1783, 0.1783)
ob_text.lineart.crease_threshold = 0.0
ob_curve.location = (0.0398, 0.4472, -0.1334)
ob_curve.rotation_euler = (4.712, 0.0, 0.0)
ob_curve.scale = (10.75, 10.75, 10.75)
ob_curve.lineart.crease_threshold = 0.0
ob_shapeindexedfaceset_005.location = (0.0, 0.0, 0.0)
ob_shapeindexedfaceset_005.rotation_euler = (1.571, -0.0, 3.142)
ob_shapeindexedfaceset_005.lineart.crease_threshold = 0.0
ob_shapeindexedfaceset_001.location = (-0.07729, 0.0, 0.04679)
ob_shapeindexedfaceset_001.rotation_euler = (1.571, -0.0, 3.142)
ob_shapeindexedfaceset_001.lineart.crease_threshold = 0.0
ob_shapeindexedfaceset.location = (0.0, 0.0, 0.0)
ob_shapeindexedfaceset.rotation_euler = (1.571, -0.0, 3.142)
ob_shapeindexedfaceset.lineart.crease_threshold = 0.0
ob_lamp.location = (4.076, 1.005, 5.904)
ob_lamp.rotation_euler = (0.6503, 0.05522, 1.866)
ob_lamp.lock_rotations_4d = False
ob_lamp.empty_display_type = 'ARROWS'
ob_lamp.color = (0.0, 0.0, 0.0, 0.0)
ob_lamp.lineart.crease_threshold = 0.0
ob_camera.location = (7.481, -6.508, 5.344)
ob_camera.rotation_euler = (1.109, 0.01082, 0.8149)
ob_camera.lock_rotations_4d = False
ob_camera.empty_display_type = 'ARROWS'
ob_camera.color = (0.0, 0.0, 0.0, 0.0)
ob_camera.display_type = 'WIRE'
ob_camera.lineart.crease_threshold = 0.0

# ---- collection membership
col_collection_1.objects.link(ob_text)
col_collection_1.objects.link(ob_curve)
col_collection_1.objects.link(ob_shapeindexedfaceset_005)
col_collection_1.objects.link(ob_shapeindexedfaceset_001)
col_collection_1.objects.link(ob_shapeindexedfaceset)
col_collection_1.objects.link(ob_lamp)
col_collection_1.objects.link(ob_camera)

# ---- scene / render settings (as saved in the file)
scene.camera = ob_camera
scene.frame_start = 1; scene.frame_end = 250; scene.frame_set(1)
scene.render.engine = 'BLENDER_EEVEE_NEXT'
scene.render.resolution_percentage = 50
scene.render.dither_intensity = 0.0
scene.cycles.use_denoising = False
scene.cycles.samples = 10
scene.cycles.sampling_pattern = 'TABULATED_SOBOL'
scene.cycles.light_sampling_threshold = 0.0
scene.cycles.use_adaptive_sampling = False
scene.cycles.use_light_tree = False
scene.cycles.blur_glossy = 0.0
scene.cycles.pixel_filter_type = 'GAUSSIAN'
scene.cycles.sample_clamp_indirect = 0.0
scene.view_settings.view_transform = 'Standard'
bpy.context.view_layer.update()
